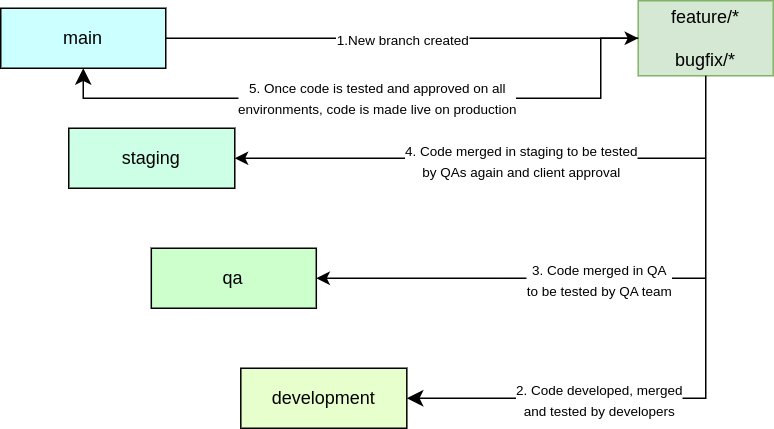

The diagram above was exported from draw.io. Its source (the exported page's mxGraphModel, read from the mxfile embedded in the PNG):
<mxGraphModel dx="1969" dy="912" grid="1" gridSize="10" guides="1" tooltips="1" connect="1" arrows="1" fold="1" page="1" pageScale="1" pageWidth="850" pageHeight="1100" math="0" shadow="0">
  <root>
    <mxCell id="0" />
    <mxCell id="1" parent="0" />
    <mxCell id="2" value="main" style="text;html=1;strokeColor=#000000;fillColor=#CCFFFF;align=center;verticalAlign=middle;whiteSpace=wrap;rounded=0;" vertex="1" parent="1">
      <mxGeometry x="889.9999999999999" y="960" width="110" height="40" as="geometry" />
    </mxCell>
    <mxCell id="3" value="staging" style="text;html=1;strokeColor=#000000;fillColor=#CCFFE6;align=center;verticalAlign=middle;whiteSpace=wrap;rounded=0;" vertex="1" parent="1">
      <mxGeometry x="935.3399999999999" y="1040" width="110.68" height="40" as="geometry" />
    </mxCell>
    <mxCell id="4" value="qa" style="text;html=1;strokeColor=#000000;fillColor=#CCFFCC;align=center;verticalAlign=middle;whiteSpace=wrap;rounded=0;fontSize=12;" vertex="1" parent="1">
      <mxGeometry x="990.3699999999999" y="1120" width="110" height="40" as="geometry" />
    </mxCell>
    <mxCell id="5" value="development" style="text;html=1;strokeColor=#000000;fillColor=#E6FFCC;align=center;verticalAlign=middle;whiteSpace=wrap;rounded=0;fontSize=12;" vertex="1" parent="1">
      <mxGeometry x="1050.03" y="1200" width="110.68" height="40" as="geometry" />
    </mxCell>
    <mxCell id="6" value="feature/*&lt;br&gt;&lt;br&gt;bugfix/*" style="text;html=1;strokeColor=#82b366;fillColor=#d5e8d4;align=center;verticalAlign=middle;whiteSpace=wrap;rounded=0;" vertex="1" parent="1">
      <mxGeometry x="1314.97" y="955" width="90" height="50" as="geometry" />
    </mxCell>
    <mxCell id="7" value="" style="endArrow=classic;html=1;rounded=0;exitX=1;exitY=0.5;exitDx=0;exitDy=0;entryX=0;entryY=0.5;entryDx=0;entryDy=0;" edge="1" source="2" target="6" parent="1">
      <mxGeometry relative="1" as="geometry">
        <mxPoint x="1130" y="1120" as="sourcePoint" />
        <mxPoint x="1230" y="1120" as="targetPoint" />
      </mxGeometry>
    </mxCell>
    <mxCell id="8" value="&lt;font style=&quot;font-size: 9px;&quot;&gt;1.New branch created&lt;/font&gt;" style="edgeLabel;resizable=0;html=1;align=center;verticalAlign=middle;" connectable="0" vertex="1" parent="7">
      <mxGeometry relative="1" as="geometry" />
    </mxCell>
    <mxCell id="9" value="" style="edgeStyle=segmentEdgeStyle;endArrow=classic;html=1;curved=0;rounded=0;endSize=8;startSize=8;exitX=0.5;exitY=1;exitDx=0;exitDy=0;entryX=1;entryY=0.5;entryDx=0;entryDy=0;" edge="1" source="6" target="5" parent="1">
      <mxGeometry width="50" height="50" relative="1" as="geometry">
        <mxPoint x="1160" y="1140" as="sourcePoint" />
        <mxPoint x="1210" y="1090" as="targetPoint" />
        <Array as="points">
          <mxPoint x="1360" y="1220" />
        </Array>
      </mxGeometry>
    </mxCell>
    <mxCell id="10" value="&lt;font style=&quot;font-size: 9px;&quot;&gt;2. Code developed, merged&lt;br&gt;and tested by developers&lt;/font&gt;" style="edgeLabel;html=1;align=center;verticalAlign=middle;resizable=0;points=[];" vertex="1" connectable="0" parent="9">
      <mxGeometry x="0.3268" relative="1" as="geometry">
        <mxPoint x="-11" as="offset" />
      </mxGeometry>
    </mxCell>
    <mxCell id="11" value="" style="endArrow=classic;html=1;rounded=0;entryX=1;entryY=0.5;entryDx=0;entryDy=0;" edge="1" target="4" parent="1">
      <mxGeometry width="50" height="50" relative="1" as="geometry">
        <mxPoint x="1360" y="1140" as="sourcePoint" />
        <mxPoint x="1210" y="1090" as="targetPoint" />
      </mxGeometry>
    </mxCell>
    <mxCell id="12" value="&lt;font style=&quot;font-size: 9px;&quot;&gt;3. Code merged in QA&lt;br&gt;to be tested by QA team&lt;/font&gt;" style="edgeLabel;html=1;align=center;verticalAlign=middle;resizable=0;points=[];" vertex="1" connectable="0" parent="11">
      <mxGeometry x="0.2267" y="-1" relative="1" as="geometry">
        <mxPoint x="87" y="1" as="offset" />
      </mxGeometry>
    </mxCell>
    <mxCell id="13" value="" style="endArrow=classic;html=1;rounded=0;entryX=1;entryY=0.5;entryDx=0;entryDy=0;" edge="1" target="3" parent="1">
      <mxGeometry width="50" height="50" relative="1" as="geometry">
        <mxPoint x="1360" y="1060" as="sourcePoint" />
        <mxPoint x="1260" y="1140" as="targetPoint" />
      </mxGeometry>
    </mxCell>
    <mxCell id="14" value="&lt;font style=&quot;font-size: 9px;&quot;&gt;&lt;font style=&quot;&quot;&gt;4. Code merged in staging&amp;nbsp;&lt;/font&gt;to be tested &lt;br&gt;by QAs again and client approval&lt;/font&gt;" style="edgeLabel;html=1;align=center;verticalAlign=middle;resizable=0;points=[];" vertex="1" connectable="0" parent="13">
      <mxGeometry x="0.0645" y="1" relative="1" as="geometry">
        <mxPoint x="43" as="offset" />
      </mxGeometry>
    </mxCell>
    <mxCell id="15" value="" style="edgeStyle=segmentEdgeStyle;endArrow=classic;html=1;curved=0;rounded=0;endSize=8;startSize=8;entryX=0.5;entryY=1;entryDx=0;entryDy=0;exitX=0;exitY=0.5;exitDx=0;exitDy=0;" edge="1" source="6" target="2" parent="1">
      <mxGeometry width="50" height="50" relative="1" as="geometry">
        <mxPoint x="1360" y="990" as="sourcePoint" />
        <mxPoint x="1260" y="1140" as="targetPoint" />
        <Array as="points">
          <mxPoint x="1290" y="980" />
          <mxPoint x="1290" y="1020" />
          <mxPoint x="945" y="1020" />
        </Array>
      </mxGeometry>
    </mxCell>
    <mxCell id="16" value="&lt;font style=&quot;font-size: 9px;&quot;&gt;5. Once code is tested and approved on all &lt;br&gt;environments, code is made live on production&lt;/font&gt;" style="edgeLabel;html=1;align=center;verticalAlign=middle;resizable=0;points=[];" vertex="1" connectable="0" parent="15">
      <mxGeometry x="0.2344" y="1" relative="1" as="geometry">
        <mxPoint x="51" y="-2" as="offset" />
      </mxGeometry>
    </mxCell>
  </root>
</mxGraphModel>